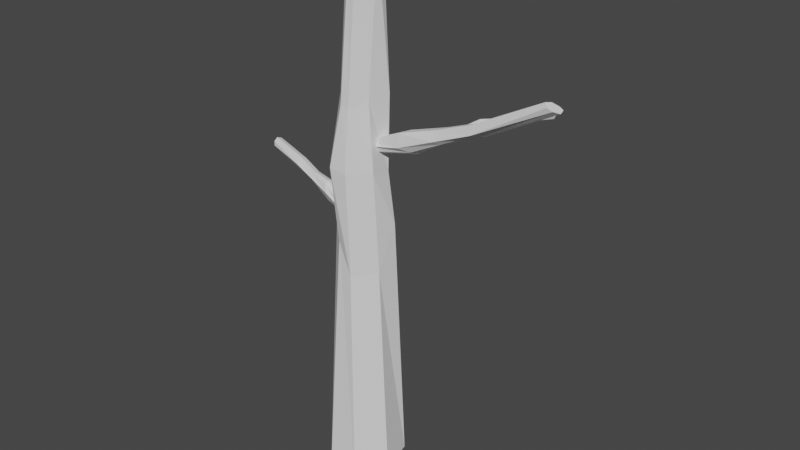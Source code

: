 # Source: Tree3.blend  (saved by Blender 2.81.16; exported with 4.5.12 LTS)
import bpy
from mathutils import Matrix  # noqa: F401  (used for matrix-valued properties, if any)

bpy.ops.wm.read_factory_settings(use_empty=True)
scene = bpy.context.scene
scene.name = 'Scene'

# ---- collections
col_collection = bpy.data.collections.new('Collection'); scene.collection.children.link(col_collection)

# ---- world
world_world = bpy.data.worlds.new('World'); scene.world = world_world
world_world.use_nodes = True; world_world.node_tree.nodes.clear()
_N = world_world.node_tree.nodes; _L = world_world.node_tree.links
n0 = _N.new('ShaderNodeOutputWorld'); n0.name = 'World Output'; n0.location = (300, 300)
n1 = _N.new('ShaderNodeBackground'); n1.name = 'Background'; n1.location = (10, 300)
n1.inputs[0].default_value = (0.05088, 0.05088, 0.05088, 1.0)
_L.new(n1.outputs[0], n0.inputs[0])
n0.is_active_output = True
world_world.color = (0.05088, 0.05088, 0.05088)
world_world.use_sun_shadow = False
world_world.sun_shadow_jitter_overblur = 0.0

# ---- meshes
me_cylinder_001 = bpy.data.meshes.new('Cylinder.001')
me_cylinder_001.from_pydata([(0.0, 1.0, -1.0), (-0.007087, 0.4553, 7.286), (0.7818, 0.6235, -1.0), (0.4107, 0.3275, 7.296), (0.9749, -0.2225, -1.0), (0.4843, 0.06665, 7.353), (0.4339, -0.901, -1.0), (0.2084, -0.29, 7.349), (-0.4339, -0.901, -1.0), (-0.01583, -0.2962, 7.24), (-0.9749, -0.2225, -1.0), (-0.2722, -0.1233, 7.183), (-0.7818, 0.6235, -1.0), (-0.3263, 0.2504, 7.225), (-8.084e-09, 0.7627, 3.148), (0.5823, 0.4773, 3.144), (0.5425, -0.03711, 2.449), (0.1092, -0.5805, 2.449), (-0.3296, -0.502, 2.938), (-0.7435, -0.1697, 3.148), (-0.6136, 0.331, 2.863), (-1.213e-08, 0.644, 5.222), (0.4985, 0.4021, 5.221), (0.3156, -0.08281, 5.136), (0.004673, -0.4493, 5.063), (-0.205, -0.4618, 5.102), (-0.5848, -0.09609, 5.176), (-0.5035, 0.4015, 5.222), (0.4281, 0.4196, 4.003), (0.4264, -0.07913, 4.048), (0.03171, -0.5988, 4.104), (-0.4589, -0.6141, 4.14), (-0.7076, -0.1537, 4.179), (-0.5403, 0.4673, 4.147), (0.01773, 0.6666, 4.044), (-0.5179, -0.4564, -0.3025), (-0.5179, -0.4564, 0.3025), (-0.5179, 0.4564, -0.3025), (-0.5179, 0.4564, 0.3025), (0.5179, -0.4564, -0.3025), (0.5179, -0.4564, 0.3025), (0.5179, 0.4564, -0.3025), (0.5179, 0.4564, 0.3025)], [], [(21, 1, 3, 22), (22, 3, 5, 23), (23, 5, 7, 24), (24, 7, 9, 25), (25, 9, 11, 26), (3, 1, 13, 11, 9, 7, 5), (26, 11, 13, 27), (27, 13, 1, 21), (0, 2, 4, 6, 8, 10, 12), (12, 20, 14, 0), (10, 19, 20, 12), (8, 18, 19, 10), (6, 17, 18, 8), (4, 16, 17, 6), (2, 15, 16, 4), (0, 14, 15, 2), (33, 27, 21, 34), (32, 26, 27, 33), (31, 25, 26, 32), (30, 24, 25, 31), (29, 23, 24, 30), (28, 22, 23, 29), (34, 21, 22, 28), (14, 34, 28, 15), (15, 28, 29, 16), (16, 29, 30, 17), (17, 30, 31, 18), (18, 31, 32, 19), (19, 32, 33, 20), (20, 33, 34, 14), (9, 5, 7), (35, 36, 38, 37), (37, 38, 42, 41), (41, 42, 40, 39), (39, 40, 36, 35), (37, 41, 39, 35), (42, 38, 36, 40)])
_uv = me_cylinder_001.uv_layers.new(name='UVMap')
_uv.uv.foreach_set('vector', [1.0, 0.875, 1.0, 1.0, 0.8571, 1.0, 0.8571, 0.875, 0.8571, 0.875, 0.8571, 1.0, 0.7143, 1.0, 0.7143, 0.875, 0.7143, 0.875, 0.7143, 1.0, 0.5714, 1.0, 0.5714, 0.875, 0.5714, 0.875, 0.5714, 1.0, 0.4286, 1.0, 0.4286, 0.875, 0.4286, 0.875, 0.4286, 1.0, 0.2857, 1.0, 0.2857, 0.875, 0.4376, 0.3996, 0.25, 0.49, 0.06236, 0.3996, 0.01602, 0.1966, 0.1459, 0.03377, 0.3541, 0.03377, 0.484, 0.1966, 0.2857, 0.875, 0.2857, 1.0, 0.1429, 1.0, 0.1429, 0.875, 0.1429, 0.875, 0.1429, 1.0, 2.98e-08, 1.0, 2.98e-08, 0.875, 0.75, 0.49, 0.9376, 0.3996, 0.984, 0.1966, 0.8541, 0.03377, 0.6459, 0.03377, 0.516, 0.1966, 0.5624, 0.3996, 0.1429, 0.5, 0.1429, 0.75, 2.98e-08, 0.75, 2.98e-08, 0.5, 0.2857, 0.5, 0.2857, 0.75, 0.1429, 0.75, 0.1429, 0.5, 0.4286, 0.5, 0.4286, 0.75, 0.2857, 0.75, 0.2857, 0.5, 0.5714, 0.5, 0.5714, 0.7097, 0.4286, 0.75, 0.4286, 0.5, 0.7143, 0.5, 0.7143, 0.7097, 0.5714, 0.7097, 0.5714, 0.5, 0.8571, 0.5, 0.8571, 0.75, 0.7143, 0.7097, 0.7143, 0.5, 1.0, 0.5, 1.0, 0.75, 0.8571, 0.75, 0.8571, 0.5, 0.1429, 0.8125, 0.1429, 0.875, 2.98e-08, 0.875, 2.98e-08, 0.8125, 0.2857, 0.8125, 0.2857, 0.875, 0.1429, 0.875, 0.1429, 0.8125, 0.4286, 0.8125, 0.4286, 0.875, 0.2857, 0.875, 0.2857, 0.8125, 0.5714, 0.8125, 0.5714, 0.875, 0.4286, 0.875, 0.4286, 0.8125, 0.7143, 0.8125, 0.7143, 0.875, 0.5714, 0.875, 0.5714, 0.8125, 0.8571, 0.8125, 0.8571, 0.875, 0.7143, 0.875, 0.7143, 0.8125, 1.0, 0.8125, 1.0, 0.875, 0.8571, 0.875, 0.8571, 0.8125, 1.0, 0.75, 1.0, 0.8125, 0.8571, 0.8125, 0.8571, 0.75, 0.8571, 0.75, 0.8571, 0.8125, 0.7143, 0.8125, 0.7143, 0.7097, 0.7143, 0.7097, 0.7143, 0.8125, 0.5714, 0.8125, 0.5714, 0.7097, 0.5714, 0.7097, 0.5714, 0.8125, 0.4286, 0.8125, 0.4286, 0.75, 0.4286, 0.75, 0.4286, 0.8125, 0.2857, 0.8125, 0.2857, 0.75, 0.2857, 0.75, 0.2857, 0.8125, 0.1429, 0.8125, 0.1429, 0.75, 0.1429, 0.75, 0.1429, 0.8125, 2.98e-08, 0.8125, 2.98e-08, 0.75, 0.4286, 1.0, 0.7143, 1.0, 0.5714, 1.0, 0.375, 0.0, 0.625, 0.0, 0.625, 0.25, 0.375, 0.25, 0.375, 0.25, 0.625, 0.25, 0.625, 0.5, 0.375, 0.5, 0.375, 0.5, 0.625, 0.5, 0.625, 0.75, 0.375, 0.75, 0.375, 0.75, 0.625, 0.75, 0.625, 1.0, 0.375, 1.0, 0.125, 0.5, 0.375, 0.5, 0.375, 0.75, 0.125, 0.75, 0.625, 0.5, 0.875, 0.5, 0.875, 0.75, 0.625, 0.75])
me_cylinder_001.use_remesh_fix_poles = True
me_cylinder_001.use_remesh_preserve_attributes = False
me_cylinder_001.use_mirror_vertex_groups = False
me_cylinder_001.update()
me_cylinder_002 = bpy.data.meshes.new('Cylinder.002')
me_cylinder_002.from_pydata([(2.743, -0.8006, -2.41), (1.204, 1.577, 1.62), (3.56, -1.236, -2.457), (2.022, 1.145, 1.573), (3.735, -1.717, -2.496), (2.254, 0.2383, 1.521), (3.207, -2.416, -2.514), (1.727, -0.4607, 1.503), (2.32, -2.338, -2.481), (0.8361, -0.4256, 1.533), (1.806, -1.881, -2.43), (0.2534, 0.3173, 1.588), (1.97, -0.9902, -2.391), (0.4173, 1.209, 1.627), (1.931, 1.271, 0.5939), (2.755, 0.8413, 0.5453), (3.209, -1.411, 0.5935), (2.681, -2.11, 0.576), (1.791, -2.075, 0.6059), (0.8029, -1.443, 0.7483), (0.4075, 0.4855, 0.6808), (3.461, -0.5128, -0.9815), (3.501, -1.777, -0.9576), (2.973, -2.476, -0.9752), (2.082, -2.441, -0.9452), (1.511, -2.552, -0.8807), (1.395, -1.142, -0.8951), (2.55, -0.5649, -0.942), (2.5, 0.2837, -0.1751), (3.109, 0.164, -0.2182), (3.051, -1.269, -0.1781), (2.523, -1.968, -0.1956), (1.935, -2.256, -0.1696), (1.157, -1.998, -0.06618), (1.161, -0.3977, -0.1082)], [], [(14, 1, 3, 15), (15, 3, 5, 16), (16, 5, 7, 17), (17, 7, 9, 18), (18, 9, 11, 19), (3, 1, 13, 11, 9, 7, 5), (19, 11, 13, 20), (20, 13, 1, 14), (0, 2, 4, 6, 8, 10, 12), (34, 20, 14, 28), (33, 19, 20, 34), (32, 18, 19, 33), (31, 17, 18, 32), (30, 16, 17, 31), (29, 15, 16, 30), (28, 14, 15, 29), (0, 27, 21, 2), (2, 21, 22, 4), (4, 22, 23, 6), (6, 23, 24, 8), (8, 24, 25, 10), (10, 25, 26, 12), (12, 26, 27, 0), (27, 28, 29, 21), (21, 29, 30, 22), (22, 30, 31, 23), (23, 31, 32, 24), (24, 32, 33, 25), (25, 33, 34, 26), (26, 34, 28, 27)])
_uv = me_cylinder_002.uv_layers.new(name='UVMap')
_uv.uv.foreach_set('vector', [1.0, 0.8718, 1.0, 1.0, 0.8571, 1.0, 0.8571, 0.8718, 0.8571, 0.8718, 0.8571, 1.0, 0.7143, 1.0, 0.7143, 0.8718, 0.7143, 0.8718, 0.7143, 1.0, 0.5714, 1.0, 0.5714, 0.8718, 0.5714, 0.8718, 0.5714, 1.0, 0.4286, 1.0, 0.4286, 0.8718, 0.4286, 0.8718, 0.4286, 1.0, 0.2857, 1.0, 0.2857, 0.8718, 0.4376, 0.3996, 0.25, 0.49, 0.06236, 0.3996, 0.01602, 0.1966, 0.1459, 0.03377, 0.3541, 0.03377, 0.484, 0.1966, 0.2857, 0.8718, 0.2857, 1.0, 0.1429, 1.0, 0.1429, 0.8718, 0.1429, 0.8718, 0.1429, 1.0, 2.98e-08, 1.0, 2.98e-08, 0.8718, 0.75, 0.49, 0.9376, 0.3996, 0.984, 0.1966, 0.8541, 0.03377, 0.6459, 0.03377, 0.516, 0.1966, 0.5624, 0.3996, 0.1429, 0.7788, 0.1429, 0.8718, 2.98e-08, 0.8718, 2.98e-08, 0.7788, 0.2857, 0.7788, 0.2857, 0.8718, 0.1429, 0.8718, 0.1429, 0.7788, 0.4286, 0.7788, 0.4286, 0.8718, 0.2857, 0.8718, 0.2857, 0.7788, 0.5714, 0.7788, 0.5714, 0.8718, 0.4286, 0.8718, 0.4286, 0.7788, 0.7143, 0.7788, 0.7143, 0.8718, 0.5714, 0.8718, 0.5714, 0.7788, 0.8571, 0.7788, 0.8571, 0.8718, 0.7143, 0.8718, 0.7143, 0.7788, 1.0, 0.7788, 1.0, 0.8718, 0.8571, 0.8718, 0.8571, 0.7788, 1.0, 0.5, 1.0, 0.6859, 0.8571, 0.6859, 0.8571, 0.5, 0.8571, 0.5, 0.8571, 0.6859, 0.7143, 0.6859, 0.7143, 0.5, 0.7143, 0.5, 0.7143, 0.6859, 0.5714, 0.6859, 0.5714, 0.5, 0.5714, 0.5, 0.5714, 0.6859, 0.4286, 0.6859, 0.4286, 0.5, 0.4286, 0.5, 0.4286, 0.6859, 0.2857, 0.6859, 0.2857, 0.5, 0.2857, 0.5, 0.2857, 0.6859, 0.1429, 0.6859, 0.1429, 0.5, 0.1429, 0.5, 0.1429, 0.6859, 2.98e-08, 0.6859, 2.98e-08, 0.5, 1.0, 0.6859, 1.0, 0.7788, 0.8571, 0.7788, 0.8571, 0.6859, 0.8571, 0.6859, 0.8571, 0.7788, 0.7143, 0.7788, 0.7143, 0.6859, 0.7143, 0.6859, 0.7143, 0.7788, 0.5714, 0.7788, 0.5714, 0.6859, 0.5714, 0.6859, 0.5714, 0.7788, 0.4286, 0.7788, 0.4286, 0.6859, 0.4286, 0.6859, 0.4286, 0.7788, 0.2857, 0.7788, 0.2857, 0.6859, 0.2857, 0.6859, 0.2857, 0.7788, 0.1429, 0.7788, 0.1429, 0.6859, 0.1429, 0.6859, 0.1429, 0.7788, 2.98e-08, 0.7788, 2.98e-08, 0.6859])
me_cylinder_002.use_remesh_fix_poles = True
me_cylinder_002.use_remesh_preserve_attributes = False
me_cylinder_002.use_mirror_vertex_groups = False
me_cylinder_002.update()
me_cylinder_003 = bpy.data.meshes.new('Cylinder.003')
me_cylinder_003.from_pydata([(2.743, -0.8006, -2.41), (1.204, 1.577, 1.62), (3.56, -1.236, -2.457), (2.022, 1.145, 1.573), (3.735, -1.717, -2.496), (2.254, 0.2383, 1.521), (3.207, -2.416, -2.514), (1.727, -0.4607, 1.503), (2.32, -2.338, -2.481), (0.8361, -0.4256, 1.533), (1.806, -1.881, -2.43), (0.2534, 0.3173, 1.588), (1.97, -0.9902, -2.391), (0.4173, 1.209, 1.627), (1.931, 1.271, 0.5939), (2.755, 0.8413, 0.5453), (3.209, -1.411, 0.5935), (2.681, -2.11, 0.576), (1.791, -2.075, 0.6059), (0.8029, -1.443, 0.7483), (0.4075, 0.4855, 0.6808), (3.461, -0.5128, -0.9815), (3.501, -1.777, -0.9576), (2.973, -2.476, -0.9752), (2.082, -2.441, -0.9452), (1.511, -2.552, -0.8807), (1.395, -1.142, -0.8951), (2.55, -0.5649, -0.942), (2.5, 0.2837, -0.1751), (3.109, 0.164, -0.2182), (3.051, -1.269, -0.1781), (2.523, -1.968, -0.1956), (1.935, -2.256, -0.1696), (1.157, -1.998, -0.06618), (1.161, -0.3977, -0.1082)], [], [(14, 1, 3, 15), (15, 3, 5, 16), (16, 5, 7, 17), (17, 7, 9, 18), (18, 9, 11, 19), (3, 1, 13, 11, 9, 7, 5), (19, 11, 13, 20), (20, 13, 1, 14), (0, 2, 4, 6, 8, 10, 12), (34, 20, 14, 28), (33, 19, 20, 34), (32, 18, 19, 33), (31, 17, 18, 32), (30, 16, 17, 31), (29, 15, 16, 30), (28, 14, 15, 29), (0, 27, 21, 2), (2, 21, 22, 4), (4, 22, 23, 6), (6, 23, 24, 8), (8, 24, 25, 10), (10, 25, 26, 12), (12, 26, 27, 0), (27, 28, 29, 21), (21, 29, 30, 22), (22, 30, 31, 23), (23, 31, 32, 24), (24, 32, 33, 25), (25, 33, 34, 26), (26, 34, 28, 27)])
_uv = me_cylinder_003.uv_layers.new(name='UVMap')
_uv.uv.foreach_set('vector', [1.0, 0.8718, 1.0, 1.0, 0.8571, 1.0, 0.8571, 0.8718, 0.8571, 0.8718, 0.8571, 1.0, 0.7143, 1.0, 0.7143, 0.8718, 0.7143, 0.8718, 0.7143, 1.0, 0.5714, 1.0, 0.5714, 0.8718, 0.5714, 0.8718, 0.5714, 1.0, 0.4286, 1.0, 0.4286, 0.8718, 0.4286, 0.8718, 0.4286, 1.0, 0.2857, 1.0, 0.2857, 0.8718, 0.4376, 0.3996, 0.25, 0.49, 0.06236, 0.3996, 0.01602, 0.1966, 0.1459, 0.03377, 0.3541, 0.03377, 0.484, 0.1966, 0.2857, 0.8718, 0.2857, 1.0, 0.1429, 1.0, 0.1429, 0.8718, 0.1429, 0.8718, 0.1429, 1.0, 2.98e-08, 1.0, 2.98e-08, 0.8718, 0.75, 0.49, 0.9376, 0.3996, 0.984, 0.1966, 0.8541, 0.03377, 0.6459, 0.03377, 0.516, 0.1966, 0.5624, 0.3996, 0.1429, 0.7788, 0.1429, 0.8718, 2.98e-08, 0.8718, 2.98e-08, 0.7788, 0.2857, 0.7788, 0.2857, 0.8718, 0.1429, 0.8718, 0.1429, 0.7788, 0.4286, 0.7788, 0.4286, 0.8718, 0.2857, 0.8718, 0.2857, 0.7788, 0.5714, 0.7788, 0.5714, 0.8718, 0.4286, 0.8718, 0.4286, 0.7788, 0.7143, 0.7788, 0.7143, 0.8718, 0.5714, 0.8718, 0.5714, 0.7788, 0.8571, 0.7788, 0.8571, 0.8718, 0.7143, 0.8718, 0.7143, 0.7788, 1.0, 0.7788, 1.0, 0.8718, 0.8571, 0.8718, 0.8571, 0.7788, 1.0, 0.5, 1.0, 0.6859, 0.8571, 0.6859, 0.8571, 0.5, 0.8571, 0.5, 0.8571, 0.6859, 0.7143, 0.6859, 0.7143, 0.5, 0.7143, 0.5, 0.7143, 0.6859, 0.5714, 0.6859, 0.5714, 0.5, 0.5714, 0.5, 0.5714, 0.6859, 0.4286, 0.6859, 0.4286, 0.5, 0.4286, 0.5, 0.4286, 0.6859, 0.2857, 0.6859, 0.2857, 0.5, 0.2857, 0.5, 0.2857, 0.6859, 0.1429, 0.6859, 0.1429, 0.5, 0.1429, 0.5, 0.1429, 0.6859, 2.98e-08, 0.6859, 2.98e-08, 0.5, 1.0, 0.6859, 1.0, 0.7788, 0.8571, 0.7788, 0.8571, 0.6859, 0.8571, 0.6859, 0.8571, 0.7788, 0.7143, 0.7788, 0.7143, 0.6859, 0.7143, 0.6859, 0.7143, 0.7788, 0.5714, 0.7788, 0.5714, 0.6859, 0.5714, 0.6859, 0.5714, 0.7788, 0.4286, 0.7788, 0.4286, 0.6859, 0.4286, 0.6859, 0.4286, 0.7788, 0.2857, 0.7788, 0.2857, 0.6859, 0.2857, 0.6859, 0.2857, 0.7788, 0.1429, 0.7788, 0.1429, 0.6859, 0.1429, 0.6859, 0.1429, 0.7788, 2.98e-08, 0.7788, 2.98e-08, 0.6859])
me_cylinder_003.use_remesh_fix_poles = True
me_cylinder_003.use_remesh_preserve_attributes = False
me_cylinder_003.use_mirror_vertex_groups = False
me_cylinder_003.update()
me_cylinder_004 = bpy.data.meshes.new('Cylinder.004')
me_cylinder_004.from_pydata([(2.743, -0.8006, -2.41), (1.204, 1.577, 1.62), (3.56, -1.236, -2.457), (2.022, 1.145, 1.573), (3.735, -1.717, -2.496), (2.254, 0.2383, 1.521), (3.207, -2.416, -2.514), (1.727, -0.4607, 1.503), (2.32, -2.338, -2.481), (0.8361, -0.4256, 1.533), (1.806, -1.881, -2.43), (0.2534, 0.3173, 1.588), (1.97, -0.9902, -2.391), (0.4173, 1.209, 1.627), (1.931, 1.271, 0.5939), (2.755, 0.8413, 0.5453), (3.209, -1.411, 0.5935), (2.681, -2.11, 0.576), (1.791, -2.075, 0.6059), (0.8029, -1.443, 0.7483), (0.4075, 0.4855, 0.6808), (3.461, -0.5128, -0.9815), (3.501, -1.777, -0.9576), (2.973, -2.476, -0.9752), (2.082, -2.441, -0.9452), (1.511, -2.552, -0.8807), (1.395, -1.142, -0.8951), (2.55, -0.5649, -0.942), (2.5, 0.2837, -0.1751), (3.109, 0.164, -0.2182), (3.051, -1.269, -0.1781), (2.523, -1.968, -0.1956), (1.935, -2.256, -0.1696), (1.157, -1.998, -0.06618), (1.161, -0.3977, -0.1082)], [], [(14, 1, 3, 15), (15, 3, 5, 16), (16, 5, 7, 17), (17, 7, 9, 18), (18, 9, 11, 19), (3, 1, 13, 11, 9, 7, 5), (19, 11, 13, 20), (20, 13, 1, 14), (0, 2, 4, 6, 8, 10, 12), (34, 20, 14, 28), (33, 19, 20, 34), (32, 18, 19, 33), (31, 17, 18, 32), (30, 16, 17, 31), (29, 15, 16, 30), (28, 14, 15, 29), (0, 27, 21, 2), (2, 21, 22, 4), (4, 22, 23, 6), (6, 23, 24, 8), (8, 24, 25, 10), (10, 25, 26, 12), (12, 26, 27, 0), (27, 28, 29, 21), (21, 29, 30, 22), (22, 30, 31, 23), (23, 31, 32, 24), (24, 32, 33, 25), (25, 33, 34, 26), (26, 34, 28, 27)])
_uv = me_cylinder_004.uv_layers.new(name='UVMap')
_uv.uv.foreach_set('vector', [1.0, 0.8718, 1.0, 1.0, 0.8571, 1.0, 0.8571, 0.8718, 0.8571, 0.8718, 0.8571, 1.0, 0.7143, 1.0, 0.7143, 0.8718, 0.7143, 0.8718, 0.7143, 1.0, 0.5714, 1.0, 0.5714, 0.8718, 0.5714, 0.8718, 0.5714, 1.0, 0.4286, 1.0, 0.4286, 0.8718, 0.4286, 0.8718, 0.4286, 1.0, 0.2857, 1.0, 0.2857, 0.8718, 0.4376, 0.3996, 0.25, 0.49, 0.06236, 0.3996, 0.01602, 0.1966, 0.1459, 0.03377, 0.3541, 0.03377, 0.484, 0.1966, 0.2857, 0.8718, 0.2857, 1.0, 0.1429, 1.0, 0.1429, 0.8718, 0.1429, 0.8718, 0.1429, 1.0, 2.98e-08, 1.0, 2.98e-08, 0.8718, 0.75, 0.49, 0.9376, 0.3996, 0.984, 0.1966, 0.8541, 0.03377, 0.6459, 0.03377, 0.516, 0.1966, 0.5624, 0.3996, 0.1429, 0.7788, 0.1429, 0.8718, 2.98e-08, 0.8718, 2.98e-08, 0.7788, 0.2857, 0.7788, 0.2857, 0.8718, 0.1429, 0.8718, 0.1429, 0.7788, 0.4286, 0.7788, 0.4286, 0.8718, 0.2857, 0.8718, 0.2857, 0.7788, 0.5714, 0.7788, 0.5714, 0.8718, 0.4286, 0.8718, 0.4286, 0.7788, 0.7143, 0.7788, 0.7143, 0.8718, 0.5714, 0.8718, 0.5714, 0.7788, 0.8571, 0.7788, 0.8571, 0.8718, 0.7143, 0.8718, 0.7143, 0.7788, 1.0, 0.7788, 1.0, 0.8718, 0.8571, 0.8718, 0.8571, 0.7788, 1.0, 0.5, 1.0, 0.6859, 0.8571, 0.6859, 0.8571, 0.5, 0.8571, 0.5, 0.8571, 0.6859, 0.7143, 0.6859, 0.7143, 0.5, 0.7143, 0.5, 0.7143, 0.6859, 0.5714, 0.6859, 0.5714, 0.5, 0.5714, 0.5, 0.5714, 0.6859, 0.4286, 0.6859, 0.4286, 0.5, 0.4286, 0.5, 0.4286, 0.6859, 0.2857, 0.6859, 0.2857, 0.5, 0.2857, 0.5, 0.2857, 0.6859, 0.1429, 0.6859, 0.1429, 0.5, 0.1429, 0.5, 0.1429, 0.6859, 2.98e-08, 0.6859, 2.98e-08, 0.5, 1.0, 0.6859, 1.0, 0.7788, 0.8571, 0.7788, 0.8571, 0.6859, 0.8571, 0.6859, 0.8571, 0.7788, 0.7143, 0.7788, 0.7143, 0.6859, 0.7143, 0.6859, 0.7143, 0.7788, 0.5714, 0.7788, 0.5714, 0.6859, 0.5714, 0.6859, 0.5714, 0.7788, 0.4286, 0.7788, 0.4286, 0.6859, 0.4286, 0.6859, 0.4286, 0.7788, 0.2857, 0.7788, 0.2857, 0.6859, 0.2857, 0.6859, 0.2857, 0.7788, 0.1429, 0.7788, 0.1429, 0.6859, 0.1429, 0.6859, 0.1429, 0.7788, 2.98e-08, 0.7788, 2.98e-08, 0.6859])
me_cylinder_004.use_remesh_fix_poles = True
me_cylinder_004.use_remesh_preserve_attributes = False
me_cylinder_004.use_mirror_vertex_groups = False
me_cylinder_004.update()

# ---- objects
ob_trunk = bpy.data.objects.new('Trunk', me_cylinder_001)
ob_branchsmol = bpy.data.objects.new('branchsmol', me_cylinder_002)
ob_branchlarge = bpy.data.objects.new('branchlarge', me_cylinder_003)
ob_branch = bpy.data.objects.new('Branch', me_cylinder_004)

# ---- transforms, parenting, visibility, modifiers, constraints
ob_trunk.location = (0.0, 0.0, 0.0)
ob_trunk.scale = (0.5841, 0.6627, 1.0)
ob_trunk.lineart.crease_threshold = 0.0
ob_branchsmol.location = (1.872, 0.5915, 4.974)
ob_branchsmol.rotation_euler = (-1.479, -0.6073, -0.9108)
ob_branchsmol.scale = (0.05809, 0.05809, -0.3302)
ob_branchsmol.lineart.crease_threshold = 0.0
ob_branchlarge.location = (1.105, -0.02825, 5.01)
ob_branchlarge.rotation_euler = (1.01, 0.4455, 1.269)
ob_branchlarge.scale = (0.1307, 0.1009, -0.8381)
ob_branchlarge.lineart.crease_threshold = 0.0
ob_branch.location = (-1.028, -0.0002304, 3.397)
ob_branch.rotation_euler = (-1.479, -0.6073, 1.262)
ob_branch.scale = (0.08894, 0.08894, -0.5056)
ob_branch.lineart.crease_threshold = 0.0

# ---- collection membership
col_collection.objects.link(ob_trunk)
col_collection.objects.link(ob_branchsmol)
col_collection.objects.link(ob_branchlarge)
col_collection.objects.link(ob_branch)

# ---- scene / render settings (as saved in the file)
scene.frame_start = 1; scene.frame_end = 250; scene.frame_set(1)
scene.render.engine = 'BLENDER_EEVEE_NEXT'
scene.cycles.use_denoising = False
scene.cycles.samples = 128
scene.cycles.sampling_pattern = 'TABULATED_SOBOL'
scene.cycles.use_adaptive_sampling = False
scene.cycles.use_light_tree = False
scene.view_settings.view_transform = 'Filmic'
bpy.context.view_layer.update()

# ---- added for rendering (the .blend has no active camera and no usable light): camera, sun
cam_auto = bpy.data.cameras.new('AutoCamera')
cam_auto.lens = 50.0
cam_auto.sensor_width = 36.0
cam_auto.clip_end = 1000.0
ob_auto_camera = bpy.data.objects.new('AutoCamera', cam_auto)
scene.collection.objects.link(ob_auto_camera)
ob_auto_camera.location = (9.83488, -10.9584, 10.6769)
ob_auto_camera.rotation_euler = (1.09748, -7.21219e-08, 0.694738)
scene.camera = ob_auto_camera
light_auto_sun = bpy.data.lights.new('AutoSun', 'SUN')
light_auto_sun.energy = 3.0
light_auto_sun.angle = 0.0523599
ob_auto_sun = bpy.data.objects.new('AutoSun', light_auto_sun)
scene.collection.objects.link(ob_auto_sun)
ob_auto_sun.rotation_euler = (0.872665, 0.174533, 0.523599)
bpy.context.view_layer.update()
